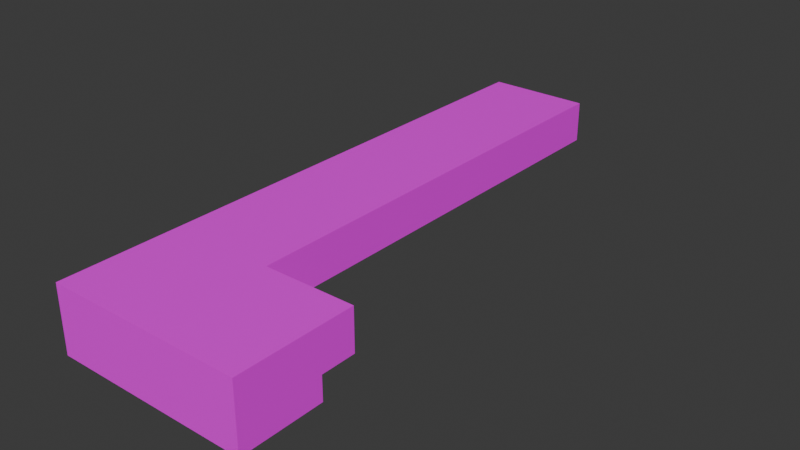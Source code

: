 # Source: mensola.blend  (saved by Blender 4.0.36; exported with 4.5.12 LTS)
import bpy
from mathutils import Matrix  # noqa: F401  (used for matrix-valued properties, if any)

bpy.ops.wm.read_factory_settings(use_empty=True)
scene = bpy.context.scene
scene.name = 'Scene'

# ---- collections
col_collection = bpy.data.collections.new('Collection'); scene.collection.children.link(col_collection)

# ---- images (referenced by path relative to the original .blend; pixels are not part of the script)
import os
ASSET_DIR = os.environ.get("B2B_ASSET_DIR", "")  # directory of the original .blend (textures are referenced by path, not embedded)
HERE = os.path.dirname(os.path.abspath(__file__))  # packed textures are extracted next to this script under _unpacked/

def load_image(name, relpath, width, height, colorspace="sRGB"):
    """Load a texture the original file referenced (path relative to the .blend, or extracted next to this script)."""
    p = next((c for c in (os.path.join(HERE, relpath), os.path.join(ASSET_DIR, relpath)) if relpath and os.path.exists(c)), "")
    if p:
        img = bpy.data.images.load(p, check_existing=True)
        img.name = name
    else:  # same state as the original file: an image datablock whose file is absent (Cycles renders it pink)
        img = bpy.data.images.new(name, width, height)
        img.source = "FILE"
        img.filepath = "//" + (relpath or name)
    img.colorspace_settings.name = colorspace
    return img
img_avr_grey_seamless_texture__scanned_with_very_high_extension_res = load_image('AVR_Grey seamless texture, scanned with very high extension res', 'textures/AVR_Grey seamless texture, scanned with very high extension resolution_ Ready to use_.jpeg', 1024, 1024, 'sRGB')

# ---- materials (node trees are filled in below, after node groups)
mat_material = bpy.data.materials.new('Material')
mat_material.alpha_threshold = 0.0
mat_material.use_transparent_shadow = False
mat_material.roughness = 0.5
mat_material.line_color = (0.0, 0.0, 0.0, 1.0)

# ---- material node trees
mat_material.use_nodes = True; mat_material.node_tree.nodes.clear()
_N = mat_material.node_tree.nodes; _L = mat_material.node_tree.links
n0 = _N.new('ShaderNodeOutputMaterial'); n0.name = 'Material Output'; n0.location = (270, 245)
n1 = _N.new('ShaderNodeBsdfPrincipled'); n1.name = 'Principled BSDF'; n1.location = (-20, 245)
n1.inputs[3].default_value = 1.45
n2 = _N.new('ShaderNodeTexImage'); n2.name = 'Image Texture'; n2.location = (-367, 248)
n2.image = img_avr_grey_seamless_texture__scanned_with_very_high_extension_res
_L.new(n1.outputs[0], n0.inputs[0])
_L.new(n2.outputs[0], n1.inputs[0])
n0.is_active_output = True

# ---- world
world_world = bpy.data.worlds.new('World'); scene.world = world_world
world_world.use_nodes = True; world_world.node_tree.nodes.clear()
_N = world_world.node_tree.nodes; _L = world_world.node_tree.links
n0 = _N.new('ShaderNodeOutputWorld'); n0.name = 'World Output'; n0.location = (300, 300)
n1 = _N.new('ShaderNodeBackground'); n1.name = 'Background'; n1.location = (10, 300)
n1.inputs[0].default_value = (0.05088, 0.05088, 0.05088, 1.0)
_L.new(n1.outputs[0], n0.inputs[0])
n0.is_active_output = True
world_world.color = (0.05088, 0.05088, 0.05088)
world_world.use_sun_shadow = False
world_world.sun_shadow_jitter_overblur = 0.0

# ---- meshes
me_cube = bpy.data.meshes.new('Cube')
me_cube.from_pydata([(1.0, 1.0, 1.0), (1.0, -1.0, 1.0), (1.0, -1.0, -1.0), (-1.0, 1.0, 1.0), (0.1418, -0.5786, -0.2671), (-1.0, 1.0, -1.0), (-1.0, -1.0, 1.0), (-1.0, -1.0, -1.0), (-1.0, -0.399, -1.0), (1.0, -0.399, 1.0), (-1.0, -0.399, 1.0), (3.3, -1.0, 1.0), (3.3, -1.0, -1.0), (3.3, -0.399, 1.0), (-1.182, -0.399, -1.0), (-1.182, -1.0, -1.0), (-1.182, -1.0, 1.0), (-1.182, 1.0, 1.0), (-1.182, 1.0, -1.0), (-1.182, -0.399, 1.0), (0.1418, -0.5786, -1.0), (0.1418, -0.399, -1.0), (1.0, -0.5786, -1.0), (0.1418, 1.0, -1.0), (1.0, 1.0, -0.2671), (0.1418, 1.0, -0.2671), (1.0, -0.399, -0.2671), (3.3, -0.5786, -0.2671), (3.3, -0.399, -0.2671), (3.3, -0.5786, -1.0), (-1.63, -1.0, -1.0), (-1.63, -1.0, 1.0), (-1.63, -0.399, -1.0), (-1.63, 1.0, -1.0), (-1.63, -0.399, 1.0), (-1.63, 1.0, 1.0), (1.0, 1.916, 1.0), (-1.0, 1.916, 1.0), (-1.0, 1.916, -1.0), (-1.182, 1.916, 1.0), (0.1418, 1.916, -1.0), (1.0, 1.916, -0.2671), (0.1418, 1.916, -0.2671), (-1.182, 1.916, -1.0), (-1.63, 1.916, 1.0), (-1.63, 1.916, -1.0)], [], [(9, 10, 6, 1), (2, 1, 6, 7), (10, 3, 17, 19), (2, 7, 8, 21, 20, 22), (9, 1, 11, 13), (0, 24, 41, 36), (24, 0, 9, 26), (8, 5, 23, 21), (8, 7, 15, 14), (0, 3, 10, 9), (28, 13, 11, 12, 29, 27), (26, 9, 13, 28), (1, 2, 12, 11), (12, 2, 22, 29), (17, 3, 37, 39), (18, 14, 32, 33), (3, 0, 36, 37), (6, 10, 19, 16), (7, 6, 16, 15), (5, 8, 14, 18), (23, 25, 4, 20, 21), (22, 20, 4, 27, 29), (27, 4, 25, 24, 26, 28), (32, 34, 35, 33), (30, 31, 34, 32), (15, 16, 31, 30), (19, 17, 35, 34), (14, 15, 30, 32), (16, 19, 34, 31), (38, 37, 36, 41, 42, 40), (39, 43, 45, 44), (37, 38, 43, 39), (33, 35, 44, 45), (5, 18, 43, 38), (18, 33, 45, 43), (24, 25, 42, 41), (25, 23, 40, 42), (35, 17, 39, 44), (23, 5, 38, 40)])
_uv = me_cube.uv_layers.new(name='UVMap')
_uv.uv.foreach_set('vector', [0.625, 0.6749, 0.875, 0.6749, 0.875, 0.75, 0.625, 0.75, 0.375, 0.75, 0.625, 0.75, 0.625, 1.0, 0.375, 1.0, 0.1449, -0.1126, 0.1449, 1.113, -0.01463, 1.113, -0.01463, -0.1126, 0.375, 0.75, 0.125, 0.75, 0.125, 0.6749, 0.2677, 0.6749, 0.2677, 0.6973, 0.375, 0.6973, 0.2613, 0.9999, 5.119e-05, 0.9999, 5.114e-05, 5.109e-05, 0.2613, 5.108e-05, 8.503e-05, 0.9999, 8.503e-05, 8.498e-05, 0.7227, 8.496e-05, 0.7227, 0.9999, 0.1264, 0.1244, 0.9652, 0.1244, 0.9652, 1.051, 0.1264, 1.051, 0.125, 0.6749, 0.125, 0.5, 0.2677, 0.5, 0.2677, 0.6749, 0.125, 0.6749, 0.125, 0.75, 0.125, 0.75, 0.125, 0.6749, 0.625, 0.5, 0.875, 0.5, 0.875, 0.6749, 0.625, 0.6749, 0.6177, 0.08451, 0.6177, 2.055, -0.3171, 2.055, -0.3171, -1.055, 0.3384, -1.055, 0.3384, 0.08451, 7.441e-05, 7.423e-05, 0.5508, 7.428e-05, 0.5508, 0.9999, 7.426e-05, 0.9999, 0.8694, 0.9999, 9.326e-05, 0.9999, 9.321e-05, 9.326e-05, 0.8694, 9.323e-05, 0.375, 0.75, 0.375, 0.75, 0.375, 0.6973, 0.375, 0.6973, 0.1989, 1.0, 4.462e-05, 1.0, 4.458e-05, 4.451e-05, 0.1989, 4.45e-05, 0.125, 0.5, 0.125, 0.6749, 0.125, 0.6749, 0.125, 0.5, 6.769e-05, 0.9999, 6.764e-05, 6.77e-05, 0.4579, 6.768e-05, 0.4579, 0.9999, 0.303, 5.515e-05, 0.303, 0.9999, 5.509e-05, 0.9999, 5.514e-05, 5.504e-05, 0.09108, 3.016e-05, 0.09108, 1.0, 3.016e-05, 1.0, 3.016e-05, 3.016e-05, 0.125, 0.5, 0.125, 0.6749, 0.125, 0.6749, 0.125, 0.5, 0.8341, 0.3183, 0.1184, 0.3183, 0.1184, 0.9912, 0.8341, 0.9912, 0.8341, 0.9147, 0.7729, 0.7294, 0.7729, 0.6319, 0.1797, 0.6319, 0.1797, 0.9906, 0.7729, 0.9906, 0.09545, 0.9942, 0.532, 0.9942, 0.532, 0.3153, 0.4134, 0.3153, 0.4134, 0.917, 0.09545, 0.917, 0.2003, -0.04706, 0.7997, -0.04706, 0.7997, 0.3722, 0.2003, 0.3722, 0.1569, -0.06553, 0.8431, -0.06553, 0.8431, 0.1407, 0.1569, 0.1407, 3.016e-05, 3.016e-05, 3.016e-05, 1.0, 3.016e-05, 1.0, 3.016e-05, 3.016e-05, 5.67e-05, 0.9999, 5.657e-05, 5.674e-05, 0.3202, 5.664e-05, 0.3202, 0.9999, 0.125, 0.6749, 0.125, 0.75, 0.125, 0.75, 0.125, 0.6749, 8.627e-05, 0.9999, 8.627e-05, 8.627e-05, 0.7453, 8.647e-05, 0.7453, 0.9999, 0.375, 0.25, 0.625, 0.25, 0.625, 0.5, 0.4666, 0.5, 0.4666, 0.3927, 0.375, 0.3927, 4.732e-05, 1.0, 4.738e-05, 4.738e-05, 0.224, 4.732e-05, 0.224, 1.0, 0.625, 0.25, 0.375, 0.25, 0.375, 0.25, 0.625, 0.25, 0.2003, 0.3722, 0.7997, 0.3722, 0.7997, 0.3722, 0.2003, 0.3722, 0.125, 0.5, 0.125, 0.5, 0.125, 0.5, 0.125, 0.5, 0.125, 0.5, 0.125, 0.5, 0.125, 0.5, 0.125, 0.5, 0.4134, 0.3153, 0.532, 0.3153, 0.532, 0.3153, 0.4134, 0.3153, 0.8001, 0.9999, 8.945e-05, 0.9999, 8.94e-05, 8.953e-05, 0.8001, 8.95e-05, 0.4891, 0.9999, 7e-05, 0.9999, 6.995e-05, 7.015e-05, 0.4891, 7.013e-05, 0.2677, 0.5, 0.125, 0.5, 0.125, 0.5, 0.2677, 0.5])
me_cube.materials.append(mat_material)
me_cube.use_mirror_vertex_groups = False
me_cube.update()

# ---- objects
ob_cube = bpy.data.objects.new('Cube', me_cube)

# ---- transforms, parenting, visibility, modifiers, constraints
ob_cube.location = (0.0, 0.03033, 0.0)
ob_cube.scale = (0.3, 1.5, 0.25)
ob_cube.lock_rotations_4d = False
ob_cube.empty_display_type = 'ARROWS'
ob_cube.lineart.crease_threshold = 0.0

# ---- collection membership
col_collection.objects.link(ob_cube)

# ---- scene / render settings (as saved in the file)
scene.frame_start = 1; scene.frame_end = 250; scene.frame_set(1)
scene.render.engine = 'BLENDER_EEVEE_NEXT'
scene.cycles.sampling_pattern = 'TABULATED_SOBOL'
bpy.context.view_layer.update()

# ---- added for rendering (the .blend has no active camera and no usable light): camera, sun
cam_auto = bpy.data.cameras.new('AutoCamera')
cam_auto.lens = 50.0
cam_auto.sensor_width = 36.0
cam_auto.clip_end = 1000.0
ob_auto_camera = bpy.data.objects.new('AutoCamera', cam_auto)
scene.collection.objects.link(ob_auto_camera)
ob_auto_camera.location = (4.5474, -4.439, 3.43748)
ob_auto_camera.rotation_euler = (1.09748, -7.21219e-08, 0.694738)
scene.camera = ob_auto_camera
light_auto_sun = bpy.data.lights.new('AutoSun', 'SUN')
light_auto_sun.energy = 3.0
light_auto_sun.angle = 0.0523599
ob_auto_sun = bpy.data.objects.new('AutoSun', light_auto_sun)
scene.collection.objects.link(ob_auto_sun)
ob_auto_sun.rotation_euler = (0.872665, 0.174533, 0.523599)
bpy.context.view_layer.update()

